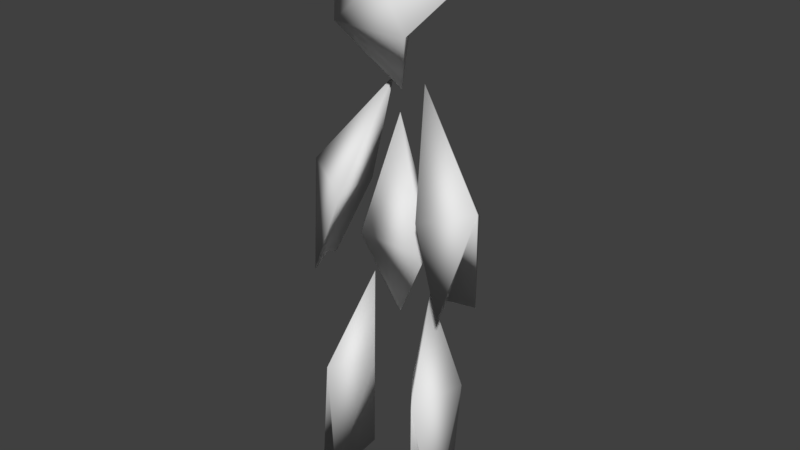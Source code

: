# Source: Character.blend  (saved by Blender 2.78.0; exported with 4.5.12 LTS)
import bpy
from mathutils import Matrix  # noqa: F401  (used for matrix-valued properties, if any)

bpy.ops.wm.read_factory_settings(use_empty=True)
scene = bpy.context.scene
scene.name = 'Scene'

# ---- collections
col_collection_1 = bpy.data.collections.new('Collection 1'); scene.collection.children.link(col_collection_1)
col_collection_2 = bpy.data.collections.new('Collection 2'); scene.collection.children.link(col_collection_2)

# ---- world
world_world = bpy.data.worlds.new('World'); scene.world = world_world
world_world.color = (0.05088, 0.05088, 0.05088)
world_world.use_sun_shadow = False
world_world.sun_shadow_jitter_overblur = 0.0
world_world.cycles.sampling_method = 'MANUAL'

# ---- meshes
me_plane_004 = bpy.data.meshes.new('Plane.004')
me_plane_004.from_pydata([(-0.6545, -0.3705, 8.206), (0.6545, -0.3705, 8.206), (-1.711e-07, -0.1717, 8.909), (-1.939, 1.13, 9.983), (1.939, 1.13, 9.983), (3.109e-07, 0.6349, 8.462), (1.202e-07, 0.398, 9.158), (4.736e-08, 0.3542, 7.115), (1.269, -0.3545, 3.913), (1.465, 0.3614, 3.903), (0.3112, 0.5086, 7.228), (-1.243, -0.3552, 3.92), (-1.441, 0.3522, 3.888), (-0.2873, 0.5086, 7.228), (1.267, -0.3547, -0.01647), (0.8602, -0.4583, -0.05374), (0.5902, 0.3538, 3.832), (-1.237, -0.3398, -0.06876), (-0.8373, -0.4569, -0.05766), (-0.5663, 0.3538, 3.832), (-0.6545, 0.1222, 4.591), (0.6545, 0.1222, 4.591), (4.64e-07, 1.142, 4.399), (4.381e-08, 0.3178, 3.296), (3.636e-08, 0.3178, 6.77), (-0.7498, -0.267, 5.368), (0.7738, -0.267, 5.368), (-1.596, 0.1143, 5.642), (-1.081, 0.8982, 5.175), (-1.225, -0.07494, 4.146), (1.62, 0.1143, 5.642), (1.105, 0.8982, 5.175), (1.249, -0.07494, 4.146), (-0.3966, 0.1231, 2.25), (-1.215, 0.377, 2.35), (-0.8923, -0.5206, 2.234), (-0.8698, 0.6317, 0.04419), (0.4205, 0.1231, 2.25), (1.238, 0.377, 2.35), (0.9163, -0.5206, 2.234), (0.8937, 0.6317, 0.04419)], [], [(2, 0, 1), (3, 0, 2), (2, 1, 4), (4, 6, 2), (5, 6, 4), (4, 1, 5), (2, 6, 3), (6, 5, 3), (3, 5, 0), (1, 0, 7), (0, 5, 7), (5, 1, 7), (30, 31, 10), (26, 30, 10), (10, 31, 26), (26, 31, 32), (27, 13, 28), (25, 13, 27), (13, 25, 28), (25, 29, 28), (38, 37, 16), (39, 38, 16), (16, 37, 39), (37, 38, 40), (34, 19, 33), (35, 19, 34), (19, 35, 33), (33, 36, 34), (21, 20, 23), (20, 22, 23), (22, 21, 23), (20, 21, 24), (22, 24, 21), (20, 24, 22), (11, 25, 27), (11, 27, 29), (11, 29, 25), (8, 30, 26), (8, 32, 30), (8, 26, 32), (12, 27, 28), (12, 28, 29), (12, 29, 27), (9, 31, 30), (9, 32, 31), (9, 30, 32), (18, 36, 33), (18, 35, 36), (18, 33, 35), (17, 35, 34), (17, 34, 36), (17, 36, 35), (15, 37, 40), (15, 40, 39), (15, 39, 37), (14, 38, 39), (14, 40, 38), (14, 39, 40)])
me_plane_004.polygons.foreach_set('use_smooth', [True] * 58)
_uv = me_plane_004.uv_layers.new(name='UVMap')
_uv.uv.foreach_set('vector', [0.2323, 0.2612, 0.3356, 0.2931, 0.2157, 0.3716, 0.3551, 0.0, 0.3356, 0.2931, 0.2323, 0.2612, 0.2323, 0.2612, 0.2157, 0.3716, 0.0, 0.2326, 0.0, 0.2326, 0.2227, 0.2179, 0.2323, 0.2612, 0.6821, 0.7526, 0.7385, 0.7323, 0.7385, 0.9327, 0.8522, 0.0, 0.9275, 0.1419, 0.8218, 0.2085, 0.1202, 0.9157, 0.07094, 0.8715, 0.1202, 0.7556, 0.9286, 0.7561, 1.0, 0.7137, 1.0, 1.0, 0.6192, 0.3866, 0.4908, 0.141, 0.6192, 0.08901, 0.2157, 0.3716, 0.3356, 0.2931, 0.3551, 0.4054, 0.6192, 0.08901, 0.4908, 0.141, 0.4928, 0.0, 0.8218, 0.2085, 0.9275, 0.1419, 0.9275, 0.3099, 0.2304, 0.5637, 0.3373, 0.5246, 0.3373, 0.7781, 0.9286, 0.9461, 0.8369, 0.9461, 0.8883, 0.7137, 0.009336, 0.7556, 0.0, 0.5172, 0.1235, 0.5527, 0.1235, 0.5527, 0.0, 0.5172, 0.1235, 0.4054, 0.8369, 0.5794, 0.8786, 0.4259, 0.9456, 0.5476, 0.2304, 0.5536, 0.2304, 0.7847, 0.1235, 0.575, 0.8369, 0.4259, 0.8369, 0.6607, 0.7416, 0.6244, 0.8369, 0.6607, 0.7811, 0.7866, 0.7416, 0.6244, 0.193, 0.9642, 0.1235, 0.921, 0.193, 0.7847, 0.3551, 0.6235, 0.4625, 0.6346, 0.4336, 0.8128, 0.9588, 0.0, 0.9981, 0.1801, 0.9275, 0.2046, 0.6821, 0.995, 0.6192, 0.995, 0.6555, 0.7323, 0.8218, 0.2692, 0.7482, 0.4247, 0.7296, 0.247, 0.294, 0.7781, 0.294, 0.9796, 0.2304, 0.8063, 0.7296, 0.4259, 0.6192, 0.2458, 0.7092, 0.2426, 0.7296, 0.247, 0.8218, 0.0, 0.8218, 0.2692, 0.3551, 0.2175, 0.4908, 0.262, 0.3935, 0.378, 0.6192, 0.5704, 0.7416, 0.6333, 0.623, 0.7323, 0.6072, 0.4852, 0.4908, 0.5398, 0.5393, 0.3866, 0.4908, 0.262, 0.3551, 0.2175, 0.4908, 0.0, 0.6072, 0.4852, 0.6072, 0.7722, 0.4908, 0.5398, 0.6192, 0.5704, 0.7416, 0.4259, 0.7416, 0.6333, 0.1897, 0.5287, 0.2304, 0.5536, 0.1235, 0.575, 0.175, 0.5317, 0.1235, 0.575, 0.1897, 0.4054, 0.1841, 0.5084, 0.1897, 0.4054, 0.2304, 0.5536, 0.5313, 0.8981, 0.5748, 0.929, 0.4908, 0.929, 0.5154, 0.8674, 0.4934, 0.7722, 0.5748, 0.929, 0.5149, 0.8981, 0.4908, 0.929, 0.4934, 0.7722, 0.8837, 0.594, 0.8369, 0.5794, 0.9456, 0.5476, 0.9198, 0.5834, 0.9456, 0.5476, 0.9456, 0.7137, 0.9198, 0.6385, 0.9456, 0.7137, 0.8369, 0.5794, 0.2958, 0.5111, 0.3373, 0.5246, 0.2304, 0.5637, 0.2871, 0.49, 0.2883, 0.4054, 0.3373, 0.5246, 0.2768, 0.518, 0.2304, 0.5637, 0.2883, 0.4054, 0.692, 0.1436, 0.7296, 0.0, 0.7092, 0.2426, 0.6576, 0.2203, 0.6192, 0.2458, 0.7296, 0.0, 0.3557, 0.001745, 0.3368, 0.2934, 0.2337, 0.262, 0.355, 0.001404, 0.3369, 0.294, 0.2336, 0.2621, 0.05256, 0.7928, 0.07094, 0.7556, 0.07094, 0.9871, 0.05256, 0.8765, 0.07094, 0.9871, 0.0, 0.8044, 0.9778, 0.2111, 0.9981, 0.1801, 0.9981, 0.4167, 0.9778, 0.2827, 0.9981, 0.4167, 0.9275, 0.2046, 0.355, 0.001884, 0.3364, 0.2936, 0.2334, 0.2622, 0.3551, 0.001704, 0.3367, 0.2931, 0.2336, 0.2626, 0.4287, 0.5408, 0.4625, 0.378, 0.4625, 0.6346, 0.4047, 0.5955, 0.3551, 0.6235, 0.4625, 0.378])
me_plane_004.materials.append(None)
me_plane_004.use_remesh_preserve_volume = False
me_plane_004.use_remesh_preserve_attributes = False
me_plane_004.use_mirror_vertex_groups = False
me_plane_004.update()
arm_armature = bpy.data.armatures.new('Armature')  # bones are not reproduced

# ---- objects
ob_mesh = bpy.data.objects.new('Mesh', me_plane_004)
ob_armature = bpy.data.objects.new('Armature', arm_armature)

# ---- transforms, parenting, visibility, modifiers, constraints
ob_mesh.parent = ob_armature
ob_mesh.location = (0.0, 0.0, 0.0)
ob_mesh.scale = (0.3, 0.3, 0.3)
ob_mesh.lineart.crease_threshold = 0.0
_vg = ob_mesh.vertex_groups.new(name='Chest')
_vg.add([20, 21, 22, 23, 24], 1.0, 'REPLACE')
_vg = ob_mesh.vertex_groups.new(name='Head')
_vg.add([0, 1, 2, 3, 4, 5, 6, 7], 1.0, 'REPLACE')
_vg = ob_mesh.vertex_groups.new(name='LeftArm')
_vg.add([8, 9, 10, 26, 30, 31, 32], 1.0, 'REPLACE')
_vg = ob_mesh.vertex_groups.new(name='RightArm')
_vg.add([11, 12, 13, 25, 27, 28, 29], 1.0, 'REPLACE')
_vg = ob_mesh.vertex_groups.new(name='Bone.006')
_vg.add([17, 18, 19, 33, 34, 35, 36], 1.0, 'REPLACE')
_vg = ob_mesh.vertex_groups.new(name='LeftLeg')
_vg.add([14, 15, 16, 37, 38, 39, 40], 1.0, 'REPLACE')
_vg = ob_mesh.vertex_groups.new(name='RightLeg')
_vg.add([17, 18, 19, 33, 34, 35, 36], 1.0, 'REPLACE')
_m = ob_mesh.modifiers.new('Armature', 'ARMATURE')
_m.object = ob_armature
ob_armature.location = (0.0, 0.0, 0.0)
ob_armature.show_in_front = True
ob_armature.lineart.crease_threshold = 0.0

# ---- collection membership
col_collection_1.objects.link(ob_mesh)
col_collection_2.objects.link(ob_armature)

# ---- scene / render settings (as saved in the file)
scene.frame_start = 0; scene.frame_end = 81; scene.frame_set(20)
scene.render.engine = 'BLENDER_EEVEE_NEXT'
scene.render.resolution_percentage = 50
scene.render.dither_intensity = 0.0
scene.cycles.use_denoising = False
scene.cycles.samples = 128
scene.cycles.sampling_pattern = 'TABULATED_SOBOL'
scene.cycles.light_sampling_threshold = 0.0
scene.cycles.use_adaptive_sampling = False
scene.cycles.use_light_tree = False
scene.cycles.blur_glossy = 0.0
scene.cycles.sample_clamp_indirect = 0.0
scene.view_settings.view_transform = 'Standard'
bpy.context.view_layer.update()

# ---- added for rendering (the .blend has no active camera and no usable light): camera, sun
cam_auto = bpy.data.cameras.new('AutoCamera')
cam_auto.lens = 50.0
cam_auto.sensor_width = 36.0
cam_auto.clip_end = 1000.0
ob_auto_camera = bpy.data.objects.new('AutoCamera', cam_auto)
scene.collection.objects.link(ob_auto_camera)
ob_auto_camera.location = (2.98327, -3.48675, 3.8488)
ob_auto_camera.rotation_euler = (1.09748, -7.21219e-08, 0.694738)
scene.camera = ob_auto_camera
light_auto_sun = bpy.data.lights.new('AutoSun', 'SUN')
light_auto_sun.energy = 3.0
light_auto_sun.angle = 0.0523599
ob_auto_sun = bpy.data.objects.new('AutoSun', light_auto_sun)
scene.collection.objects.link(ob_auto_sun)
ob_auto_sun.rotation_euler = (0.872665, 0.174533, 0.523599)
bpy.context.view_layer.update()
